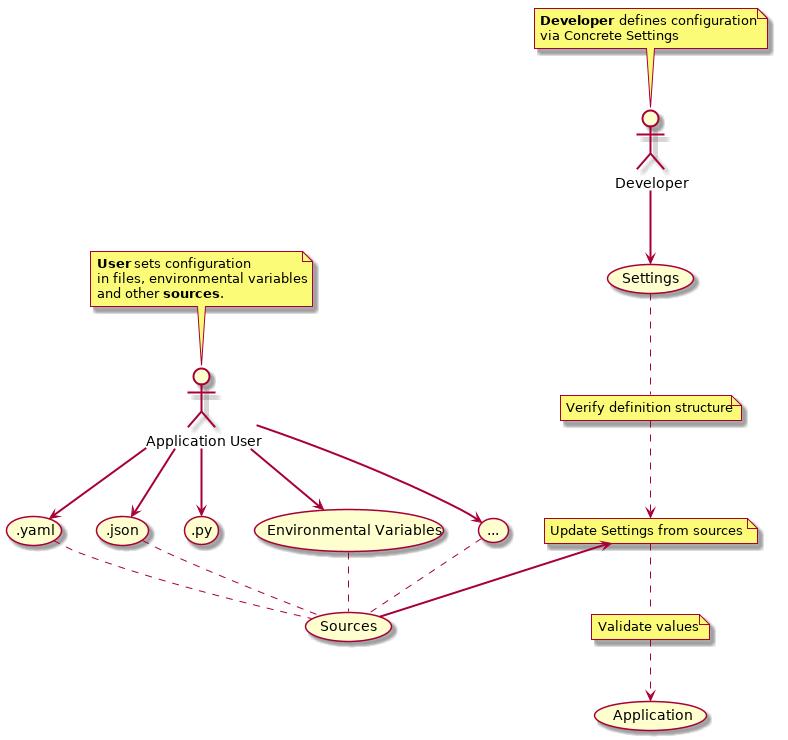

The diagram above was rendered by PlantUML. Its source (embedded in the PNG):
@startuml
:Developer: as Dev
:Application User: as User
(.yaml) as (yaml_source)
(.json) as (json_source)
(.py) as (py_source)
(Environmental Variables) as (envvar)

note top of User
    **User** sets configuration
    in files, environmental variables
    and other **sources**.
end note

note top of Dev
    **Developer** defines configuration
    via Concrete Settings
end note

User ==> (yaml_source)
User ==> (json_source)
User ==> (envvar)
User ==> (py_source)
User ==> (...)

Dev ==> (Settings)

(yaml_source) .. (Sources)
(json_source) .. (Sources)
(envvar) .. (Sources)
(...) .. (Sources)

note "Verify definition structure" as note_verify
note "Update Settings from sources" as note_update
note "Validate values" as note_validate

note_update <== (Sources)

(Settings) .. note_verify
note_verify ..> note_update
note_update .. note_validate
note_validate ..> (Application)

@enduml